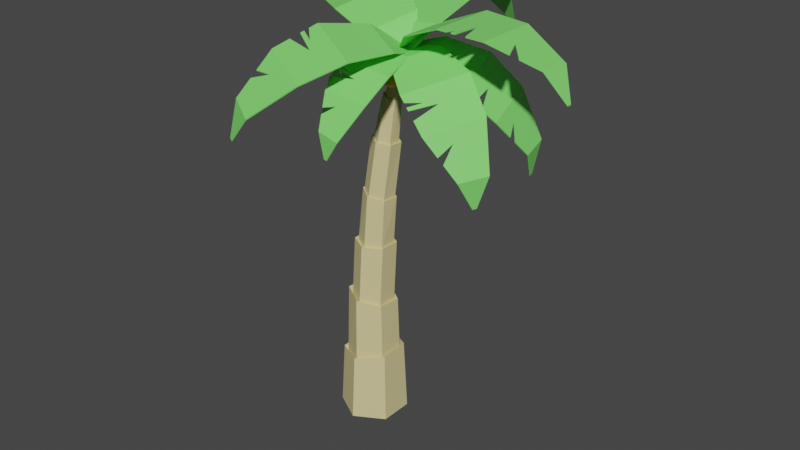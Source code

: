# Source: PalmTree.blend  (saved by Blender 2.93.21; exported with 4.5.12 LTS)
import bpy
from mathutils import Matrix  # noqa: F401  (used for matrix-valued properties, if any)

bpy.ops.wm.read_factory_settings(use_empty=True)
scene = bpy.context.scene
scene.name = 'Scene'

# ---- collections
col_collection = bpy.data.collections.new('Collection'); scene.collection.children.link(col_collection)

# ---- materials (node trees are filled in below, after node groups)
mat_trunk = bpy.data.materials.new('trunk')
mat_trunk.use_transparent_shadow = False
mat_fruit = bpy.data.materials.new('fruit')
mat_fruit.use_transparent_shadow = False
mat_material_001 = bpy.data.materials.new('Material.001')
mat_material_001.use_transparent_shadow = False

# ---- material node trees
mat_trunk.use_nodes = True; mat_trunk.node_tree.nodes.clear()
_N = mat_trunk.node_tree.nodes; _L = mat_trunk.node_tree.links
n0 = _N.new('ShaderNodeBsdfPrincipled'); n0.name = 'Principled BSDF'; n0.location = (10, 300)
n0.distribution = 'GGX'
n0.subsurface_method = 'BURLEY'
n0.inputs[0].default_value = (0.723, 0.6232, 0.299, 1.0)
n0.inputs[2].default_value = 0.7343
n0.inputs[3].default_value = 1.45
n0.inputs[27].default_value = (0.0, 0.0, 0.0, 1.0)
n0.inputs[28].default_value = 1.0
n1 = _N.new('ShaderNodeOutputMaterial'); n1.name = 'Material Output'; n1.location = (300, 300)
_L.new(n0.outputs[0], n1.inputs[0])
n1.is_active_output = True
mat_fruit.use_nodes = True; mat_fruit.node_tree.nodes.clear()
_N = mat_fruit.node_tree.nodes; _L = mat_fruit.node_tree.links
n0 = _N.new('ShaderNodeBsdfPrincipled'); n0.name = 'Principled BSDF'; n0.location = (10, 300)
n0.distribution = 'GGX'
n0.subsurface_method = 'BURLEY'
n0.inputs[0].default_value = (1.0, 0.6324, 0.0, 1.0)
n0.inputs[3].default_value = 1.45
n0.inputs[27].default_value = (0.0, 0.0, 0.0, 1.0)
n0.inputs[28].default_value = 1.0
n1 = _N.new('ShaderNodeOutputMaterial'); n1.name = 'Material Output'; n1.location = (300, 300)
_L.new(n0.outputs[0], n1.inputs[0])
n1.is_active_output = True
mat_material_001.use_nodes = True; mat_material_001.node_tree.nodes.clear()
_N = mat_material_001.node_tree.nodes; _L = mat_material_001.node_tree.links
n0 = _N.new('ShaderNodeBsdfPrincipled'); n0.name = 'Principled BSDF'; n0.location = (10, 300)
n0.distribution = 'GGX'
n0.subsurface_method = 'BURLEY'
n0.inputs[0].default_value = (0.2083, 0.8, 0.1468, 1.0)
n0.inputs[2].default_value = 0.6773
n0.inputs[3].default_value = 1.45
n0.inputs[13].default_value = 0.5816
n0.inputs[27].default_value = (0.0, 0.0, 0.0, 1.0)
n0.inputs[28].default_value = 1.0
n1 = _N.new('ShaderNodeOutputMaterial'); n1.name = 'Material Output'; n1.location = (300, 300)
_L.new(n0.outputs[0], n1.inputs[0])
n1.is_active_output = True

# ---- world
world_world = bpy.data.worlds.new('World'); scene.world = world_world
world_world.use_nodes = True; world_world.node_tree.nodes.clear()
_N = world_world.node_tree.nodes; _L = world_world.node_tree.links
n0 = _N.new('ShaderNodeOutputWorld'); n0.name = 'World Output'; n0.location = (300, 300)
n1 = _N.new('ShaderNodeBackground'); n1.name = 'Background'; n1.location = (10, 300)
n1.inputs[0].default_value = (0.05088, 0.05088, 0.05088, 1.0)
_L.new(n1.outputs[0], n0.inputs[0])
n0.is_active_output = True
world_world.color = (0.05088, 0.05088, 0.05088)
world_world.use_sun_shadow = False
world_world.sun_shadow_jitter_overblur = 0.0

# ---- meshes
me_cylinder_008 = bpy.data.meshes.new('Cylinder.008')
me_cylinder_008.from_pydata([(1.035e-08, 0.9712, -0.96), (0.0, 0.76, 0.7098), (0.8411, 0.4856, -0.96), (0.6582, 0.38, 0.7098), (0.8411, -0.4856, -0.96), (0.6582, -0.38, 0.7098), (-7.455e-08, -0.9712, -0.96), (-6.644e-08, -0.76, 0.7098), (-0.8411, -0.4856, -0.96), (-0.6582, -0.38, 0.7098), (-0.8411, 0.4856, -0.96), (-0.6582, 0.38, 0.7098), (0.513, 0.2939, 2.607), (0.001733, 0.592, 2.627), (0.5113, -0.2981, 2.621), (-0.001733, -0.592, 2.654), (-0.513, -0.2939, 2.673), (-0.5113, 0.2981, 2.66), (0.5166, 0.2821, 4.407), (0.09285, 0.531, 4.42), (0.513, -0.2094, 4.407), (0.08571, -0.4521, 4.419), (-0.338, -0.2033, 4.432), (-0.3344, 0.2883, 4.433), (0.5916, 0.2534, 5.845), (0.2439, 0.496, 5.902), (0.5603, -0.1729, 5.863), (0.1812, -0.3566, 5.938), (-0.1665, -0.114, 5.995), (-0.1352, 0.3123, 5.977), (0.7211, 0.2513, 7.457), (0.4424, 0.4348, 7.498), (0.7043, -0.08435, 7.467), (0.4089, -0.2365, 7.518), (0.1303, -0.05292, 7.559), (0.147, 0.2827, 7.549), (0.8312, 0.2157, 8.676), (0.656, 0.3492, 8.723), (0.8095, -0.008004, 8.69), (0.6125, -0.09829, 8.752), (0.4373, 0.03515, 8.799), (0.4591, 0.2589, 8.785), (1.087, 0.2079, 10.03), (1.006, 0.2692, 10.05), (1.077, 0.105, 10.03), (0.9864, 0.06352, 10.06), (0.9059, 0.1249, 10.08), (0.9159, 0.2277, 10.08), (0.0, 0.76, 0.6956), (0.6582, 0.38, 0.6956), (0.6582, -0.38, 0.6956), (-6.644e-08, -0.76, 0.6956), (-0.6582, -0.38, 0.6956), (-0.6582, 0.38, 0.6956), (-0.02187, 0.8733, 1.062), (0.7387, 0.4516, 1.151), (0.7606, -0.4217, 1.119), (0.02187, -0.8733, 0.9985), (-0.7387, -0.4516, 0.9097), (-0.7606, 0.4217, 0.9416), (-0.0129, -0.7092, 2.807), (-0.6132, -0.3369, 2.886), (0.6132, 0.3369, 2.635), (0.6003, -0.3724, 2.681), (-0.6003, 0.3724, 2.84), (0.0129, 0.7092, 2.715), (-0.4288, -0.2523, 4.471), (-0.4233, 0.3329, 4.474), (0.5845, -0.2617, 4.453), (0.07511, -0.5496, 4.461), (0.08611, 0.6208, 4.466), (0.59, 0.3235, 4.455), (-0.1633, 0.3384, 6.006), (0.2563, 0.5378, 5.916), (0.181, -0.4045, 5.966), (-0.201, -0.1328, 6.031), (0.6383, 0.266, 5.85), (0.6007, -0.2051, 5.875), (0.07636, -0.0876, 7.599), (0.09622, 0.3181, 7.587), (0.7706, -0.1248, 7.489), (0.4135, -0.3091, 7.55), (0.4532, 0.5024, 7.526), (0.7904, 0.2809, 7.477), (0.6065, -0.1391, 8.787), (0.3997, 0.01574, 8.84), (0.8614, 0.2304, 8.703), (0.8373, -0.03176, 8.719), (0.4238, 0.2779, 8.824), (0.6546, 0.3853, 8.756)], [], [(54, 1, 3, 55), (55, 3, 5, 56), (56, 5, 7, 57), (57, 7, 9, 58), (61, 60, 15, 16), (58, 9, 11, 59), (59, 11, 1, 54), (0, 2, 4, 6, 8, 10), (67, 66, 22, 23), (63, 62, 12, 14), (64, 61, 16, 17), (62, 65, 13, 12), (60, 63, 14, 15), (65, 64, 17, 13), (73, 72, 29, 25), (69, 68, 20, 21), (71, 70, 19, 18), (70, 67, 23, 19), (66, 69, 21, 22), (68, 71, 18, 20), (79, 78, 34, 35), (75, 74, 27, 28), (77, 76, 24, 26), (72, 75, 28, 29), (74, 77, 26, 27), (76, 73, 25, 24), (85, 84, 39, 40), (81, 80, 32, 33), (83, 82, 31, 30), (82, 79, 35, 31), (78, 81, 33, 34), (80, 83, 30, 32), (39, 38, 44, 45), (87, 86, 36, 38), (88, 85, 40, 41), (84, 87, 38, 39), (86, 89, 37, 36), (89, 88, 41, 37), (42, 43, 47, 46, 45, 44), (36, 37, 43, 42), (37, 41, 47, 43), (40, 39, 45, 46), (38, 36, 42, 44), (41, 40, 46, 47), (7, 9, 52, 51), (3, 5, 50, 49), (9, 11, 53, 52), (1, 3, 49, 48), (5, 7, 51, 50), (11, 1, 48, 53), (10, 59, 54, 0), (8, 58, 59, 10), (6, 57, 58, 8), (4, 56, 57, 6), (2, 55, 56, 4), (0, 54, 55, 2), (1, 11, 64, 65), (7, 5, 63, 60), (3, 1, 65, 62), (11, 9, 61, 64), (5, 3, 62, 63), (9, 7, 60, 61), (14, 12, 71, 68), (16, 15, 69, 66), (13, 17, 67, 70), (12, 13, 70, 71), (15, 14, 68, 69), (17, 16, 66, 67), (18, 19, 73, 76), (21, 20, 77, 74), (23, 22, 75, 72), (20, 18, 76, 77), (22, 21, 74, 75), (19, 23, 72, 73), (26, 24, 83, 80), (28, 27, 81, 78), (25, 29, 79, 82), (24, 25, 82, 83), (27, 26, 80, 81), (29, 28, 78, 79), (31, 35, 88, 89), (30, 31, 89, 86), (33, 32, 87, 84), (35, 34, 85, 88), (32, 30, 86, 87), (34, 33, 84, 85)])
_uv = me_cylinder_008.uv_layers.new(name='UVMap')
_uv.uv.foreach_set('vector', [1.0, 0.9303, 1.0, 1.0, 0.8333, 1.0, 0.8333, 0.9303, 0.8333, 0.9303, 0.8333, 1.0, 0.6667, 1.0, 0.6667, 0.9303, 0.6667, 0.9303, 0.6667, 1.0, 0.5, 1.0, 0.5, 0.9303, 0.5, 0.9303, 0.5, 1.0, 0.3333, 1.0, 0.3333, 0.9303, 0.3333, 1.0, 0.5, 1.0, 0.5, 1.0, 0.3333, 1.0, 0.3333, 0.9303, 0.3333, 1.0, 0.1667, 1.0, 0.1667, 0.9303, 0.1667, 0.9303, 0.1667, 1.0, -8.941e-08, 1.0, -8.941e-08, 0.9303, 0.75, 0.49, 0.9578, 0.37, 0.9578, 0.13, 0.75, 0.01, 0.5422, 0.13, 0.5422, 0.37, 0.1667, 1.0, 0.3333, 1.0, 0.3333, 1.0, 0.1667, 1.0, 0.6667, 1.0, 0.8333, 1.0, 0.8333, 1.0, 0.6667, 1.0, 0.1667, 1.0, 0.3333, 1.0, 0.3333, 1.0, 0.1667, 1.0, 0.8333, 1.0, 1.0, 1.0, 1.0, 1.0, 0.8333, 1.0, 0.5, 1.0, 0.6667, 1.0, 0.6667, 1.0, 0.5, 1.0, -8.941e-08, 1.0, 0.1667, 1.0, 0.1667, 1.0, -8.941e-08, 1.0, -8.941e-08, 1.0, 0.1667, 1.0, 0.1667, 1.0, -8.941e-08, 1.0, 0.5, 1.0, 0.6667, 1.0, 0.6667, 1.0, 0.5, 1.0, 0.8333, 1.0, 1.0, 1.0, 1.0, 1.0, 0.8333, 1.0, -8.941e-08, 1.0, 0.1667, 1.0, 0.1667, 1.0, -8.941e-08, 1.0, 0.3333, 1.0, 0.5, 1.0, 0.5, 1.0, 0.3333, 1.0, 0.6667, 1.0, 0.8333, 1.0, 0.8333, 1.0, 0.6667, 1.0, 0.1667, 1.0, 0.3333, 1.0, 0.3333, 1.0, 0.1667, 1.0, 0.3333, 1.0, 0.5, 1.0, 0.5, 1.0, 0.3333, 1.0, 0.6667, 1.0, 0.8333, 1.0, 0.8333, 1.0, 0.6667, 1.0, 0.1667, 1.0, 0.3333, 1.0, 0.3333, 1.0, 0.1667, 1.0, 0.5, 1.0, 0.6667, 1.0, 0.6667, 1.0, 0.5, 1.0, 0.8333, 1.0, 1.0, 1.0, 1.0, 1.0, 0.8333, 1.0, 0.3333, 1.0, 0.5, 1.0, 0.5, 1.0, 0.3333, 1.0, 0.5, 1.0, 0.6667, 1.0, 0.6667, 1.0, 0.5, 1.0, 0.8333, 1.0, 1.0, 1.0, 1.0, 1.0, 0.8333, 1.0, -8.941e-08, 1.0, 0.1667, 1.0, 0.1667, 1.0, -8.941e-08, 1.0, 0.3333, 1.0, 0.5, 1.0, 0.5, 1.0, 0.3333, 1.0, 0.6667, 1.0, 0.8333, 1.0, 0.8333, 1.0, 0.6667, 1.0, 0.5, 1.0, 0.6667, 1.0, 0.6667, 1.0, 0.5, 1.0, 0.6667, 1.0, 0.8333, 1.0, 0.8333, 1.0, 0.6667, 1.0, 0.1667, 1.0, 0.3333, 1.0, 0.3333, 1.0, 0.1667, 1.0, 0.5, 1.0, 0.6667, 1.0, 0.6667, 1.0, 0.5, 1.0, 0.8333, 1.0, 1.0, 1.0, 1.0, 1.0, 0.8333, 1.0, -8.941e-08, 1.0, 0.1667, 1.0, 0.1667, 1.0, -8.941e-08, 1.0, 0.4578, 0.37, 0.25, 0.49, 0.04215, 0.37, 0.04215, 0.13, 0.25, 0.01, 0.4578, 0.13, 0.8333, 1.0, 1.0, 1.0, 1.0, 1.0, 0.8333, 1.0, -8.941e-08, 1.0, 0.1667, 1.0, 0.1667, 1.0, -8.941e-08, 1.0, 0.3333, 1.0, 0.5, 1.0, 0.5, 1.0, 0.3333, 1.0, 0.6667, 1.0, 0.8333, 1.0, 0.8333, 1.0, 0.6667, 1.0, 0.1667, 1.0, 0.3333, 1.0, 0.3333, 1.0, 0.1667, 1.0, 0.5, 1.0, 0.3333, 1.0, 0.3333, 1.0, 0.5, 1.0, 0.8333, 1.0, 0.6667, 1.0, 0.6667, 1.0, 0.8333, 1.0, 0.3333, 1.0, 0.1667, 1.0, 0.1667, 1.0, 0.3333, 1.0, 1.0, 1.0, 0.8333, 1.0, 0.8333, 1.0, 1.0, 1.0, 0.6667, 1.0, 0.5, 1.0, 0.5, 1.0, 0.6667, 1.0, 0.1667, 1.0, -8.941e-08, 1.0, -8.941e-08, 1.0, 0.1667, 1.0, 0.1667, 0.5, 0.1667, 0.9303, -8.941e-08, 0.9303, -8.941e-08, 0.5, 0.3333, 0.5, 0.3333, 0.9303, 0.1667, 0.9303, 0.1667, 0.5, 0.5, 0.5, 0.5, 0.9303, 0.3333, 0.9303, 0.3333, 0.5, 0.6667, 0.5, 0.6667, 0.9303, 0.5, 0.9303, 0.5, 0.5, 0.8333, 0.5, 0.8333, 0.9303, 0.6667, 0.9303, 0.6667, 0.5, 1.0, 0.5, 1.0, 0.9303, 0.8333, 0.9303, 0.8333, 0.5, -8.941e-08, 1.0, 0.1667, 1.0, 0.1667, 1.0, -8.941e-08, 1.0, 0.5, 1.0, 0.6667, 1.0, 0.6667, 1.0, 0.5, 1.0, 0.8333, 1.0, 1.0, 1.0, 1.0, 1.0, 0.8333, 1.0, 0.1667, 1.0, 0.3333, 1.0, 0.3333, 1.0, 0.1667, 1.0, 0.6667, 1.0, 0.8333, 1.0, 0.8333, 1.0, 0.6667, 1.0, 0.3333, 1.0, 0.5, 1.0, 0.5, 1.0, 0.3333, 1.0, 0.6667, 1.0, 0.8333, 1.0, 0.8333, 1.0, 0.6667, 1.0, 0.3333, 1.0, 0.5, 1.0, 0.5, 1.0, 0.3333, 1.0, -8.941e-08, 1.0, 0.1667, 1.0, 0.1667, 1.0, -8.941e-08, 1.0, 0.8333, 1.0, 1.0, 1.0, 1.0, 1.0, 0.8333, 1.0, 0.5, 1.0, 0.6667, 1.0, 0.6667, 1.0, 0.5, 1.0, 0.1667, 1.0, 0.3333, 1.0, 0.3333, 1.0, 0.1667, 1.0, 0.8333, 1.0, 1.0, 1.0, 1.0, 1.0, 0.8333, 1.0, 0.5, 1.0, 0.6667, 1.0, 0.6667, 1.0, 0.5, 1.0, 0.1667, 1.0, 0.3333, 1.0, 0.3333, 1.0, 0.1667, 1.0, 0.6667, 1.0, 0.8333, 1.0, 0.8333, 1.0, 0.6667, 1.0, 0.3333, 1.0, 0.5, 1.0, 0.5, 1.0, 0.3333, 1.0, -8.941e-08, 1.0, 0.1667, 1.0, 0.1667, 1.0, -8.941e-08, 1.0, 0.6667, 1.0, 0.8333, 1.0, 0.8333, 1.0, 0.6667, 1.0, 0.3333, 1.0, 0.5, 1.0, 0.5, 1.0, 0.3333, 1.0, -8.941e-08, 1.0, 0.1667, 1.0, 0.1667, 1.0, -8.941e-08, 1.0, 0.8333, 1.0, 1.0, 1.0, 1.0, 1.0, 0.8333, 1.0, 0.5, 1.0, 0.6667, 1.0, 0.6667, 1.0, 0.5, 1.0, 0.1667, 1.0, 0.3333, 1.0, 0.3333, 1.0, 0.1667, 1.0, -8.941e-08, 1.0, 0.1667, 1.0, 0.1667, 1.0, -8.941e-08, 1.0, 0.8333, 1.0, 1.0, 1.0, 1.0, 1.0, 0.8333, 1.0, 0.5, 1.0, 0.6667, 1.0, 0.6667, 1.0, 0.5, 1.0, 0.1667, 1.0, 0.3333, 1.0, 0.3333, 1.0, 0.1667, 1.0, 0.6667, 1.0, 0.8333, 1.0, 0.8333, 1.0, 0.6667, 1.0, 0.3333, 1.0, 0.5, 1.0, 0.5, 1.0, 0.3333, 1.0])
me_cylinder_008.materials.append(mat_trunk)
me_cylinder_008.use_remesh_fix_poles = True
me_cylinder_008.use_remesh_preserve_attributes = False
me_cylinder_008.update()
me_icosphere_007 = bpy.data.meshes.new('Icosphere.007')
me_icosphere_007.from_pydata([(0.0, 0.0, -0.38), (0.275, -0.1998, -0.1699), (-0.105, -0.3232, -0.1699), (-0.3399, 0.0, -0.1699), (-0.105, 0.3232, -0.1699), (0.275, 0.1998, -0.1699), (0.105, -0.3232, 0.1699), (-0.275, -0.1998, 0.1699), (-0.275, 0.1998, 0.1699), (0.105, 0.3232, 0.1699), (0.3399, 0.0, 0.1699), (0.0, 0.0, 0.38)], [], [(0, 1, 2), (1, 0, 5), (0, 2, 3), (0, 3, 4), (0, 4, 5), (1, 5, 10), (2, 1, 6), (3, 2, 7), (4, 3, 8), (5, 4, 9), (1, 10, 6), (2, 6, 7), (3, 7, 8), (4, 8, 9), (5, 9, 10), (6, 10, 11), (7, 6, 11), (8, 7, 11), (9, 8, 11), (10, 9, 11)])
_uv = me_icosphere_007.uv_layers.new(name='UVMap')
_uv.uv.foreach_set('vector', [0.1818, 0.0, 0.2727, 0.1575, 0.09091, 0.1575, 0.2727, 0.1575, 0.3636, 0.0, 0.4545, 0.1575, 0.9091, 0.0, 1.0, 0.1575, 0.8182, 0.1575, 0.7273, 0.0, 0.8182, 0.1575, 0.6364, 0.1575, 0.5455, 0.0, 0.6364, 0.1575, 0.4545, 0.1575, 0.2727, 0.1575, 0.4545, 0.1575, 0.3636, 0.3149, 0.09091, 0.1575, 0.2727, 0.1575, 0.1818, 0.3149, 0.8182, 0.1575, 1.0, 0.1575, 0.9091, 0.3149, 0.6364, 0.1575, 0.8182, 0.1575, 0.7273, 0.3149, 0.4545, 0.1575, 0.6364, 0.1575, 0.5455, 0.3149, 0.2727, 0.1575, 0.3636, 0.3149, 0.1818, 0.3149, 0.09091, 0.1575, 0.1818, 0.3149, 0.0, 0.3149, 0.8182, 0.1575, 0.9091, 0.3149, 0.7273, 0.3149, 0.6364, 0.1575, 0.7273, 0.3149, 0.5455, 0.3149, 0.4545, 0.1575, 0.5455, 0.3149, 0.3636, 0.3149, 0.1818, 0.3149, 0.3636, 0.3149, 0.2727, 0.4724, 0.0, 0.3149, 0.1818, 0.3149, 0.09091, 0.4724, 0.7273, 0.3149, 0.9091, 0.3149, 0.8182, 0.4724, 0.5455, 0.3149, 0.7273, 0.3149, 0.6364, 0.4724, 0.3636, 0.3149, 0.5455, 0.3149, 0.4545, 0.4724])
me_icosphere_007.materials.append(mat_fruit)
me_icosphere_007.use_remesh_fix_poles = True
me_icosphere_007.use_remesh_preserve_attributes = False
me_icosphere_007.update()
me_icosphere_008 = bpy.data.meshes.new('Icosphere.008')
me_icosphere_008.from_pydata([(0.0, 0.0, -0.38), (0.275, -0.1998, -0.1699), (-0.105, -0.3232, -0.1699), (-0.3399, 0.0, -0.1699), (-0.105, 0.3232, -0.1699), (0.275, 0.1998, -0.1699), (0.105, -0.3232, 0.1699), (-0.275, -0.1998, 0.1699), (-0.275, 0.1998, 0.1699), (0.105, 0.3232, 0.1699), (0.3399, 0.0, 0.1699), (0.0, 0.0, 0.38)], [], [(0, 1, 2), (1, 0, 5), (0, 2, 3), (0, 3, 4), (0, 4, 5), (1, 5, 10), (2, 1, 6), (3, 2, 7), (4, 3, 8), (5, 4, 9), (1, 10, 6), (2, 6, 7), (3, 7, 8), (4, 8, 9), (5, 9, 10), (6, 10, 11), (7, 6, 11), (8, 7, 11), (9, 8, 11), (10, 9, 11)])
_uv = me_icosphere_008.uv_layers.new(name='UVMap')
_uv.uv.foreach_set('vector', [0.1818, 0.0, 0.2727, 0.1575, 0.09091, 0.1575, 0.2727, 0.1575, 0.3636, 0.0, 0.4545, 0.1575, 0.9091, 0.0, 1.0, 0.1575, 0.8182, 0.1575, 0.7273, 0.0, 0.8182, 0.1575, 0.6364, 0.1575, 0.5455, 0.0, 0.6364, 0.1575, 0.4545, 0.1575, 0.2727, 0.1575, 0.4545, 0.1575, 0.3636, 0.3149, 0.09091, 0.1575, 0.2727, 0.1575, 0.1818, 0.3149, 0.8182, 0.1575, 1.0, 0.1575, 0.9091, 0.3149, 0.6364, 0.1575, 0.8182, 0.1575, 0.7273, 0.3149, 0.4545, 0.1575, 0.6364, 0.1575, 0.5455, 0.3149, 0.2727, 0.1575, 0.3636, 0.3149, 0.1818, 0.3149, 0.09091, 0.1575, 0.1818, 0.3149, 0.0, 0.3149, 0.8182, 0.1575, 0.9091, 0.3149, 0.7273, 0.3149, 0.6364, 0.1575, 0.7273, 0.3149, 0.5455, 0.3149, 0.4545, 0.1575, 0.5455, 0.3149, 0.3636, 0.3149, 0.1818, 0.3149, 0.3636, 0.3149, 0.2727, 0.4724, 0.0, 0.3149, 0.1818, 0.3149, 0.09091, 0.4724, 0.7273, 0.3149, 0.9091, 0.3149, 0.8182, 0.4724, 0.5455, 0.3149, 0.7273, 0.3149, 0.6364, 0.4724, 0.3636, 0.3149, 0.5455, 0.3149, 0.4545, 0.4724])
me_icosphere_008.materials.append(mat_fruit)
me_icosphere_008.use_remesh_fix_poles = True
me_icosphere_008.use_remesh_preserve_attributes = False
me_icosphere_008.update()
me_plane_002 = bpy.data.meshes.new('Plane.002')
me_plane_002.from_pydata([(-0.0734, -0.2648, 0.01591), (4.248, -0.397, 0.485), (-0.0734, 0.2668, 0.01591), (4.314, 0.4673, 0.4494), (0.52, -0.7368, 0.6176), (0.52, 0.7389, 0.6176), (1.696, -0.9698, 1.082), (1.696, 0.9719, 1.082), (2.963, -0.882, 1.014), (2.963, 0.884, 1.014), (4.767, -0.102, -0.2844), (4.775, 0.01506, -0.2893), (2.186, -0.9359, 1.056), (2.474, -0.9159, 1.04), (2.249, -0.1178, 1.052), (1.94, -0.9529, 1.069), (2.076, -0.9435, 1.062), (2.097, -0.487, 1.06), (3.528, -0.6688, 0.7816), (3.728, -0.5933, 0.6992), (3.328, -0.1697, 0.8616), (-0.07184, -0.2651, 0.04894), (4.25, -0.3973, 0.518), (-0.07184, 0.2665, 0.04894), (4.315, 0.467, 0.4825), (0.5215, -0.7371, 0.6506), (0.5215, 0.7386, 0.6506), (1.698, -0.9702, 1.115), (1.698, 0.9716, 1.115), (2.964, -0.8823, 1.047), (2.964, 0.8837, 1.047), (4.768, -0.1023, -0.2514), (4.777, 0.01475, -0.2562), (2.187, -0.9362, 1.089), (2.476, -0.9162, 1.073), (2.25, -0.1181, 1.085), (1.942, -0.9532, 1.102), (2.078, -0.9438, 1.095), (2.099, -0.4873, 1.094), (3.529, -0.6691, 0.8146), (3.729, -0.5937, 0.7322), (3.329, -0.17, 0.8946)], [], [(8, 9, 3, 1, 19, 20, 18), (0, 2, 5, 4), (4, 5, 7, 6), (6, 7, 9, 8, 13, 14, 12, 16, 17, 15), (3, 11, 10, 1), (29, 39, 41, 40, 22, 24, 30), (21, 25, 26, 23), (25, 27, 28, 26), (27, 36, 38, 37, 33, 35, 34, 29, 30, 28), (24, 22, 31, 32), (3, 9, 30, 24), (0, 4, 25, 21), (6, 15, 36, 27), (7, 5, 26, 28), (17, 16, 37, 38), (10, 11, 32, 31), (15, 17, 38, 36), (11, 3, 24, 32), (4, 6, 27, 25), (8, 18, 39, 29), (2, 0, 21, 23), (1, 10, 31, 22), (9, 7, 28, 30), (18, 20, 41, 39), (19, 1, 22, 40), (16, 12, 33, 37), (20, 19, 40, 41), (12, 14, 35, 33), (13, 8, 29, 34), (5, 2, 23, 26), (14, 13, 34, 35)])
_uv = me_plane_002.uv_layers.new(name='UVMap')
_uv.uv.foreach_set('vector', [0.7423, 0.0, 0.7423, 1.0, 1.0, 1.0, 1.0, 0.0, 0.8957, 0.0, 0.8142, 0.3793, 0.8556, 0.0, 0.0, 0.0, 0.0, 1.0, 0.2451, 1.0, 0.2451, 0.0, 0.2451, 0.0, 0.2451, 1.0, 0.4845, 1.0, 0.4845, 0.0, 0.4845, 0.0, 0.4845, 1.0, 0.7423, 1.0, 0.7423, 0.0, 0.6429, 0.0, 0.5969, 0.4363, 0.5841, 0.0, 0.5618, 0.0, 0.5662, 0.2428, 0.5342, 0.0, 1.0, 1.0, 1.0, 1.0, 1.0, 0.0, 1.0, 0.0, 0.7423, 0.0, 0.8556, 0.0, 0.8142, 0.3793, 0.8957, 0.0, 1.0, 0.0, 1.0, 1.0, 0.7423, 1.0, 0.0, 0.0, 0.2451, 0.0, 0.2451, 1.0, 0.0, 1.0, 0.2451, 0.0, 0.4845, 0.0, 0.4845, 1.0, 0.2451, 1.0, 0.4845, 0.0, 0.5342, 0.0, 0.5662, 0.2428, 0.5618, 0.0, 0.5841, 0.0, 0.5969, 0.4363, 0.6429, 0.0, 0.7423, 0.0, 0.7423, 1.0, 0.4845, 1.0, 1.0, 1.0, 1.0, 0.0, 1.0, 0.0, 1.0, 1.0, 1.0, 1.0, 0.7423, 1.0, 0.7423, 1.0, 1.0, 1.0, 0.0, 0.0, 0.2451, 0.0, 0.2451, 0.0, 0.0, 0.0, 0.4845, 0.0, 0.5342, 0.0, 0.5342, 0.0, 0.4845, 0.0, 0.4845, 1.0, 0.2451, 1.0, 0.2451, 1.0, 0.4845, 1.0, 0.5662, 0.2428, 0.5618, 0.0, 0.5618, 0.0, 0.5662, 0.2428, 1.0, 0.0, 1.0, 1.0, 1.0, 1.0, 1.0, 0.0, 0.5342, 0.0, 0.5662, 0.2428, 0.5662, 0.2428, 0.5342, 0.0, 1.0, 1.0, 1.0, 1.0, 1.0, 1.0, 1.0, 1.0, 0.2451, 0.0, 0.4845, 0.0, 0.4845, 0.0, 0.2451, 0.0, 0.7423, 0.0, 0.8556, 0.0, 0.8556, 0.0, 0.7423, 0.0, 0.0, 1.0, 0.0, 0.0, 0.0, 0.0, 0.0, 1.0, 1.0, 0.0, 1.0, 0.0, 1.0, 0.0, 1.0, 0.0, 0.7423, 1.0, 0.4845, 1.0, 0.4845, 1.0, 0.7423, 1.0, 0.8556, 0.0, 0.8142, 0.3793, 0.8142, 0.3793, 0.8556, 0.0, 0.8957, 0.0, 1.0, 0.0, 1.0, 0.0, 0.8957, 0.0, 0.5618, 0.0, 0.5841, 0.0, 0.5841, 0.0, 0.5618, 0.0, 0.8142, 0.3793, 0.8957, 0.0, 0.8957, 0.0, 0.8142, 0.3793, 0.5841, 0.0, 0.5969, 0.4363, 0.5969, 0.4363, 0.5841, 0.0, 0.6429, 0.0, 0.7423, 0.0, 0.7423, 0.0, 0.6429, 0.0, 0.2451, 1.0, 0.0, 1.0, 0.0, 1.0, 0.2451, 1.0, 0.5969, 0.4363, 0.6429, 0.0, 0.6429, 0.0, 0.5969, 0.4363])
me_plane_002.materials.append(mat_material_001)
me_plane_002.use_remesh_fix_poles = True
me_plane_002.use_remesh_preserve_attributes = False
me_plane_002.update()

# ---- objects
ob_cylinder_008 = bpy.data.objects.new('Cylinder.008', me_cylinder_008)
ob_icosphere_007 = bpy.data.objects.new('Icosphere.007', me_icosphere_007)
ob_icosphere_008 = bpy.data.objects.new('Icosphere.008', me_icosphere_007)
ob_icosphere_009 = bpy.data.objects.new('Icosphere.009', me_icosphere_008)
ob_plane_053 = bpy.data.objects.new('Plane.053', me_plane_002)
ob_plane_054 = bpy.data.objects.new('Plane.054', me_plane_002)
ob_plane_055 = bpy.data.objects.new('Plane.055', me_plane_002)
ob_plane_057 = bpy.data.objects.new('Plane.057', me_plane_002)
ob_plane_058 = bpy.data.objects.new('Plane.058', me_plane_002)
ob_plane_059 = bpy.data.objects.new('Plane.059', me_plane_002)
ob_plane_060 = bpy.data.objects.new('Plane.060', me_plane_002)
ob_plane_061 = bpy.data.objects.new('Plane.061', me_plane_002)

# ---- transforms, parenting, visibility, modifiers, constraints
ob_cylinder_008.location = (-0.005755, 0.3344, 1.33)
ob_cylinder_008.scale = (1.783, 1.783, 1.783)
ob_icosphere_007.location = (2.193, 0.7345, 18.74)
ob_icosphere_007.scale = (1.783, 1.783, 1.783)
ob_icosphere_008.location = (1.686, -0.2046, 18.31)
ob_icosphere_008.rotation_euler = (0.0, -0.0, -0.3412)
ob_icosphere_008.scale = (1.783, 1.783, 1.783)
ob_icosphere_009.location = (1.174, 1.01, 18.74)
ob_icosphere_009.scale = (1.783, 1.783, 1.783)
ob_plane_053.location = (1.848, 0.6405, 19.23)
ob_plane_053.rotation_euler = (-0.1188, -0.001822, 1.553)
ob_plane_053.scale = (1.663, 1.663, 1.663)
ob_plane_054.location = (1.848, 0.6405, 19.23)
ob_plane_054.scale = (1.783, 1.783, 1.783)
ob_plane_055.location = (1.848, 0.6405, 19.23)
ob_plane_055.rotation_euler = (-0.3061, 0.03383, 2.63)
ob_plane_055.scale = (1.811, 1.811, 1.811)
ob_plane_057.location = (1.848, 0.6405, 19.23)
ob_plane_057.rotation_euler = (-0.2265, 0.3214, 4.193)
ob_plane_057.scale = (1.811, 1.811, 1.811)
ob_plane_058.location = (1.848, 0.6405, 19.23)
ob_plane_058.rotation_euler = (-0.156, 0.6192, 4.616)
ob_plane_058.scale = (1.291, 1.291, 1.291)
ob_plane_059.location = (1.848, 0.6405, 19.23)
ob_plane_059.rotation_euler = (0.266, 0.6899, 5.918)
ob_plane_059.scale = (1.652, 1.652, 1.652)
ob_plane_060.location = (1.848, 0.6405, 19.23)
ob_plane_060.rotation_euler = (0.33, 0.6832, 6.695)
ob_plane_060.scale = (1.652, 1.652, 1.652)
ob_plane_061.location = (1.848, 0.6405, 19.23)
ob_plane_061.rotation_euler = (-0.5906, 0.8622, 3.504)
ob_plane_061.scale = (1.291, 1.291, 1.291)

# ---- collection membership
col_collection.objects.link(ob_cylinder_008)
col_collection.objects.link(ob_icosphere_007)
col_collection.objects.link(ob_icosphere_008)
col_collection.objects.link(ob_icosphere_009)
col_collection.objects.link(ob_plane_053)
col_collection.objects.link(ob_plane_054)
col_collection.objects.link(ob_plane_055)
col_collection.objects.link(ob_plane_057)
col_collection.objects.link(ob_plane_058)
col_collection.objects.link(ob_plane_059)
col_collection.objects.link(ob_plane_060)
col_collection.objects.link(ob_plane_061)

# ---- scene / render settings (as saved in the file)
scene.frame_start = 1; scene.frame_end = 250; scene.frame_set(0)
scene.render.engine = 'BLENDER_EEVEE_NEXT'
scene.cycles.use_denoising = False
scene.cycles.samples = 128
scene.cycles.sampling_pattern = 'TABULATED_SOBOL'
scene.cycles.use_adaptive_sampling = False
scene.cycles.use_light_tree = False
scene.view_settings.view_transform = 'Filmic'
bpy.context.view_layer.update()

# ---- added for rendering (the .blend has no active camera and no usable light): camera, sun
cam_auto = bpy.data.cameras.new('AutoCamera')
cam_auto.lens = 50.0
cam_auto.sensor_width = 36.0
cam_auto.clip_end = 1000.0
ob_auto_camera = bpy.data.objects.new('AutoCamera', cam_auto)
scene.collection.objects.link(ob_auto_camera)
ob_auto_camera.location = (31.8668, -35.824, 34.7416)
ob_auto_camera.rotation_euler = (1.09748, -7.21219e-08, 0.694738)
scene.camera = ob_auto_camera
light_auto_sun = bpy.data.lights.new('AutoSun', 'SUN')
light_auto_sun.energy = 3.0
light_auto_sun.angle = 0.0523599
ob_auto_sun = bpy.data.objects.new('AutoSun', light_auto_sun)
scene.collection.objects.link(ob_auto_sun)
ob_auto_sun.rotation_euler = (0.872665, 0.174533, 0.523599)
bpy.context.view_layer.update()

